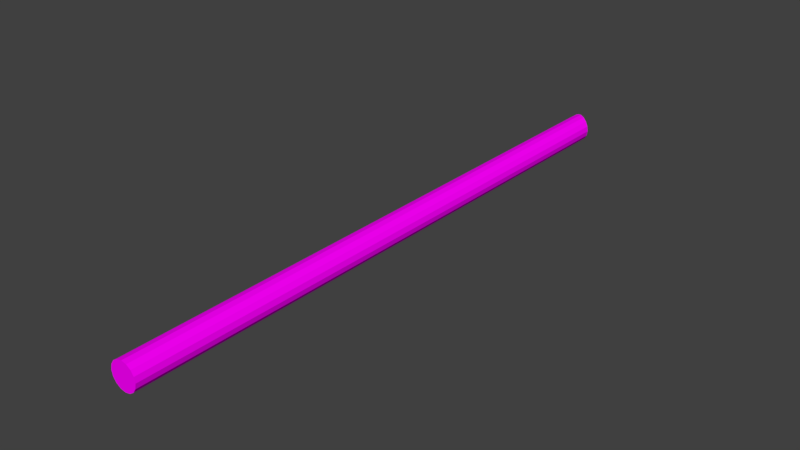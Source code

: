 # Source: WoodPole.blend  (saved by Blender 2.78.0; exported with 4.5.12 LTS)
import bpy
from mathutils import Matrix  # noqa: F401  (used for matrix-valued properties, if any)

bpy.ops.wm.read_factory_settings(use_empty=True)
scene = bpy.context.scene
scene.name = 'Scene'

# ---- collections
col_collection_1 = bpy.data.collections.new('Collection 1'); scene.collection.children.link(col_collection_1)

# ---- images (referenced by path relative to the original .blend; pixels are not part of the script)
import os
ASSET_DIR = os.environ.get("B2B_ASSET_DIR", "")  # directory of the original .blend (textures are referenced by path, not embedded)
HERE = os.path.dirname(os.path.abspath(__file__))  # packed textures are extracted next to this script under _unpacked/

def load_image(name, relpath, width, height, colorspace="sRGB"):
    """Load a texture the original file referenced (path relative to the .blend, or extracted next to this script)."""
    p = next((c for c in (os.path.join(HERE, relpath), os.path.join(ASSET_DIR, relpath)) if relpath and os.path.exists(c)), "")
    if p:
        img = bpy.data.images.load(p, check_existing=True)
        img.name = name
    else:  # same state as the original file: an image datablock whose file is absent (Cycles renders it pink)
        img = bpy.data.images.new(name, width, height)
        img.source = "FILE"
        img.filepath = "//" + (relpath or name)
    img.colorspace_settings.name = colorspace
    return img
img_wood_jpg = load_image('wood.jpg', 'wood.jpg', 1024, 1024, 'sRGB')

# ---- materials (node trees are filled in below, after node groups)
mat_wood = bpy.data.materials.new('Wood')
mat_wood.alpha_threshold = 0.0
mat_wood.roughness = 0.5

# ---- material node trees
mat_wood.use_nodes = True; mat_wood.node_tree.nodes.clear()
_N = mat_wood.node_tree.nodes; _L = mat_wood.node_tree.links
n0 = _N.new('ShaderNodeOutputMaterial'); n0.name = 'Material Output'; n0.location = (300, 300)
n1 = _N.new('ShaderNodeBsdfDiffuse'); n1.name = 'Diffuse BSDF'; n1.location = (10, 300)
n2 = _N.new('ShaderNodeTexImage'); n2.name = 'Image Texture'; n2.location = (-323, 414)
n2.width = 140
n2.image = img_wood_jpg
_L.new(n1.outputs[0], n0.inputs[0])
_L.new(n2.outputs[0], n1.inputs[0])
n0.is_active_output = True

# ---- world
world_world = bpy.data.worlds.new('World'); scene.world = world_world
world_world.color = (0.05088, 0.05088, 0.05088)
world_world.use_sun_shadow = False
world_world.sun_shadow_jitter_overblur = 0.0
world_world.cycles.sampling_method = 'MANUAL'

# ---- meshes
me_cylinder_014 = bpy.data.meshes.new('Cylinder.014')
me_cylinder_014.from_pydata([(-5.811e-07, 0.00279, -12.0), (2.679, 0.002576, -11.09), (4.95, 0.001968, -8.485), (6.467, 0.001057, -4.592), (7.0, -1.78e-05, 5.123e-07), (6.467, -0.001092, 4.592), (4.95, -0.002003, 8.485), (2.679, -0.002612, 11.09), (4.758e-07, -0.002825, 12.0), (-2.679, -0.002612, 11.09), (-4.95, -0.002003, 8.485), (-6.467, -0.001092, 4.592), (-7.0, -1.78e-05, -1.553e-07), (-6.467, 0.001057, -4.592), (-4.95, 0.001968, -8.485), (-2.679, 0.002576, -11.09), (2.679, 310.5, -10.87), (-5.811e-07, 311.8, -11.79), (4.95, 309.4, 8.698), (7.0, 308.5, 0.2121), (6.467, 308.7, 4.804), (6.467, 308.7, -4.38), (4.95, 309.4, -8.273), (2.679, 310.5, 11.3), (4.758e-07, 311.8, 12.21), (-1.693, 312.6, -11.21), (-2.679, 312.0, -10.87), (-7.0, 309.2, 0.2126), (-6.467, 309.5, -4.379), (-6.467, 309.5, 4.805), (-4.95, 310.5, 8.699), (-4.95, 310.5, -8.272), (-1.693, 312.6, 11.64), (-2.679, 312.0, 11.3)], [], [(0, 17, 16, 1), (1, 16, 22, 2), (2, 22, 21, 3), (3, 21, 19, 4), (4, 19, 20, 5), (5, 20, 18, 6), (6, 18, 23, 7), (7, 23, 24, 8), (8, 24, 32, 33, 9), (9, 33, 30, 10), (10, 30, 29, 11), (11, 29, 27, 12), (12, 27, 28, 13), (13, 28, 31, 14), (14, 31, 26, 15), (15, 26, 25, 17, 0), (0, 1, 2, 3, 4, 5, 6, 7, 8, 9, 10, 11, 12, 13, 14, 15), (17, 25, 32, 24, 23, 18, 20, 19, 21, 22, 16), (25, 26, 31, 28, 27, 29, 30, 33, 32)])
me_cylinder_014.polygons.foreach_set('use_smooth', [True] * 19)
_k = set([(0, 1), (0, 15), (0, 17), (1, 2), (1, 16), (2, 3), (2, 22), (3, 4), (3, 21), (4, 5), (4, 19), (5, 6), (5, 20), (6, 7), (6, 18), (7, 8), (7, 23), (8, 9), (8, 24), (9, 10), (9, 33), (10, 11), (10, 30), (11, 12), (11, 29), (12, 13), (12, 27), (13, 14), (13, 28), (14, 15), (14, 31), (15, 26), (16, 17), (16, 22), (17, 25), (18, 20), (18, 23), (19, 20), (19, 21), (21, 22), (23, 24), (24, 32), (25, 26), (25, 32), (26, 31), (27, 28), (27, 29), (28, 31), (29, 30), (30, 33), (32, 33)])
me_cylinder_014.attributes.new('sharp_edge', 'BOOLEAN', 'EDGE').data.foreach_set('value', [ (min(e.vertices), max(e.vertices)) in _k for e in me_cylinder_014.edges])
_uv = me_cylinder_014.uv_layers.new(name='UVMap')
_uv.uv.foreach_set('vector', [1.0, 0.7382, 0.002639, 0.7384, 0.006716, 0.7159, 1.0, 0.7157, -0.0002902, 0.08637, 0.993, 0.08932, 0.9896, 0.1234, -0.0003028, 0.1205, -0.0003028, 0.1205, 0.9896, 0.1234, 0.9872, 0.1744, -0.0003216, 0.1715, -0.0003216, 0.1715, 0.9872, 0.1744, 0.9864, 0.2346, -0.0003438, 0.2316, -0.0003438, 0.2316, 0.9864, 0.2346, 0.9872, 0.2947, -0.0003661, 0.2918, -0.0003661, 0.2918, 0.9872, 0.2947, 0.9895, 0.3458, -0.0003848, 0.3428, -0.0003848, 0.3428, 0.9895, 0.3458, 0.9929, 0.3798, -0.0003974, 0.3769, 2.915e-05, 0.6139, 0.9934, 0.6137, 0.9974, 0.6362, 3.552e-05, 0.6364, 3.552e-05, 0.6364, 0.9974, 0.6362, 1.0, 0.6588, 0.998, 0.672, 4.22e-05, 0.6722, 4.22e-05, 0.6722, 0.998, 0.672, 0.9933, 0.7157, 4.822e-05, 0.7159, 0.0005914, 0.3487, 0.9938, 0.359, 0.9904, 0.41, 0.000321, 0.3997, 0.000321, 0.3997, 0.9904, 0.41, 0.989, 0.4701, 2.066e-06, 0.4599, 2.066e-06, 0.4599, 0.989, 0.4701, 0.9898, 0.5303, -0.0003169, 0.5201, -0.0003169, 0.5201, 0.9898, 0.5303, 0.9926, 0.5813, -0.0005871, 0.5711, 1.0, 0.8177, 0.006813, 0.8179, 0.002105, 0.7742, 1.0, 0.774, 1.0, 0.774, 0.002105, 0.7742, 6.157e-05, 0.761, 0.002639, 0.7384, 1.0, 0.7382, 1.0, 0.9269, 0.9962, 0.9604, 0.9871, 0.986, 0.9742, 0.9999, 0.9594, 0.9999, 0.945, 0.986, 0.9332, 0.9604, 0.9257, 0.9269, 0.9238, 0.8907, 0.9277, 0.8572, 0.9368, 0.8316, 0.9497, 0.8177, 0.9645, 0.8177, 0.9789, 0.8315, 0.9907, 0.8572, 0.9982, 0.8907, 0.9971, 0.07737, 0.9997, 0.08494, 0.9996, 0.3843, 0.997, 0.3918, 0.9929, 0.3798, 0.9895, 0.3458, 0.9872, 0.2947, 0.9864, 0.2346, 0.9872, 0.1744, 0.9896, 0.1234, 0.993, 0.08932, 0.9992, 0.6199, 0.9972, 0.6155, 0.9926, 0.5813, 0.9898, 0.5303, 0.989, 0.4701, 0.9904, 0.41, 0.9938, 0.359, 0.9987, 0.325, 1.001, 0.3206])
me_cylinder_014.materials.append(None)
me_cylinder_014.use_remesh_preserve_volume = False
me_cylinder_014.use_remesh_preserve_attributes = False
me_cylinder_014.use_mirror_vertex_groups = False
me_cylinder_014.update()
me_cylinder_014.normals_split_custom_set([tuple(v) for v in zip(*[iter([0.3227, 0.0006508, -0.9465, 0.3227, 0.0006508, -0.9465, 0.3227, 0.0006508, -0.9465, 0.3227, 0.0006508, -0.9465, 0.7533, 0.0004522, -0.6577, 0.7533, 0.0004522, -0.6577, 0.7533, 0.0004522, -0.6577, 0.7533, 0.0004522, -0.6577, 0.9317, 0.0002497, -0.3632, 0.9317, 0.0002497, -0.3632, 0.9317, 0.0002497, -0.3632, 0.9317, 0.0002497, -0.3632, 0.9933, 7.925e-05, -0.1153, 0.9933, 7.925e-05, -0.1153, 0.9933, 7.925e-05, -0.1153, 0.9933, 7.925e-05, -0.1153, 0.9933, -7.925e-05, 0.1153, 0.9933, -7.925e-05, 0.1153, 0.9933, -7.925e-05, 0.1153, 0.9933, -7.925e-05, 0.1153, 0.9317, -0.0002497, 0.3632, 0.9317, -0.0002497, 0.3632, 0.9317, -0.0002497, 0.3632, 0.9317, -0.0002497, 0.3632, 0.7533, -0.0004522, 0.6577, 0.7533, -0.0004522, 0.6577, 0.7533, -0.0004522, 0.6577, 0.7533, -0.0004522, 0.6577, 0.3227, -0.0006508, 0.9465, 0.3227, -0.0006508, 0.9465, 0.3227, -0.0006508, 0.9465, 0.3227, -0.0006508, 0.9465, -0.3227, -0.0006508, 0.9465, -0.3227, -0.0006508, 0.9465, -0.3227, -0.0006508, 0.9465, -0.3227, -0.0006508, 0.9465, -0.3227, -0.0006508, 0.9465, -0.7533, -0.0004522, 0.6577, -0.7533, -0.0004522, 0.6577, -0.7533, -0.0004522, 0.6577, -0.7533, -0.0004522, 0.6577, -0.9317, -0.0002497, 0.3632, -0.9317, -0.0002497, 0.3632, -0.9317, -0.0002497, 0.3632, -0.9317, -0.0002497, 0.3632, -0.9933, -7.925e-05, 0.1153, -0.9933, -7.925e-05, 0.1153, -0.9933, -7.925e-05, 0.1153, -0.9933, -7.925e-05, 0.1153, -0.9933, 7.925e-05, -0.1153, -0.9933, 7.925e-05, -0.1153, -0.9933, 7.925e-05, -0.1153, -0.9933, 7.925e-05, -0.1153, -0.9317, 0.0002497, -0.3632, -0.9317, 0.0002497, -0.3632, -0.9317, 0.0002497, -0.3632, -0.9317, 0.0002497, -0.3632, -0.7533, 0.0004522, -0.6577, -0.7533, 0.0004522, -0.6577, -0.7533, 0.0004522, -0.6577, -0.7533, 0.0004522, -0.6577, -0.3227, 0.0006508, -0.9465, -0.3227, 0.0006508, -0.9465, -0.3227, 0.0006508, -0.9465, -0.3227, 0.0006508, -0.9465, -0.3227, 0.0006508, -0.9465, -1.811e-12, -1.0, -0.000234, -1.811e-12, -1.0, -0.000234, -1.811e-12, -1.0, -0.000234, -1.811e-12, -1.0, -0.000234, -1.811e-12, -1.0, -0.000234, -1.811e-12, -1.0, -0.000234, -1.811e-12, -1.0, -0.000234, -1.811e-12, -1.0, -0.000234, -1.811e-12, -1.0, -0.000234, -1.811e-12, -1.0, -0.000234, -1.811e-12, -1.0, -0.000234, -1.811e-12, -1.0, -0.000234, -1.811e-12, -1.0, -0.000234, -1.811e-12, -1.0, -0.000234, -1.811e-12, -1.0, -0.000234, -1.811e-12, -1.0, -0.000234, 0.4302, 0.9027, 0.0002109, 0.4302, 0.9027, 0.0002109, 0.4302, 0.9027, 0.0002109, 0.4302, 0.9027, 0.0002109, 0.4302, 0.9027, 0.0002109, 0.4302, 0.9027, 0.0002109, 0.4302, 0.9027, 0.0002109, 0.4302, 0.9027, 0.0002109, 0.4302, 0.9027, 0.0002109, 0.4302, 0.9027, 0.0002109, 0.4302, 0.9027, 0.0002109, -0.5434, 0.8395, 0.0001979, -0.5434, 0.8395, 0.0001979, -0.5434, 0.8395, 0.0001979, -0.5434, 0.8395, 0.0001979, -0.5434, 0.8395, 0.0001979, -0.5434, 0.8395, 0.0001979, -0.5434, 0.8395, 0.0001979, -0.5434, 0.8395, 0.0001979, -0.5434, 0.8395, 0.0001979])] * 3)])

# ---- objects
ob_wood_pole = bpy.data.objects.new('Wood Pole', me_cylinder_014)

# ---- transforms, parenting, visibility, modifiers, constraints
ob_wood_pole.location = (1.476e-08, 0.0, 0.0)
ob_wood_pole.scale = (0.04354, 0.04354, 0.0254)
ob_wood_pole.color = (0.8, 0.8, 0.8, 1.0)
ob_wood_pole.lineart.crease_threshold = 0.0
ob_wood_pole.material_slots[0].link = 'OBJECT'; ob_wood_pole.material_slots[0].material = mat_wood

# ---- collection membership
col_collection_1.objects.link(ob_wood_pole)

# ---- scene / render settings (as saved in the file)
scene.frame_start = 1; scene.frame_end = 250; scene.frame_set(1)
scene.render.engine = 'CYCLES'
scene.render.resolution_percentage = 50
scene.render.dither_intensity = 0.0
scene.cycles.use_denoising = False
scene.cycles.samples = 128
scene.cycles.sampling_pattern = 'TABULATED_SOBOL'
scene.cycles.light_sampling_threshold = 0.0
scene.cycles.use_adaptive_sampling = False
scene.cycles.use_light_tree = False
scene.cycles.blur_glossy = 0.0
scene.cycles.sample_clamp_indirect = 0.0
scene.view_settings.view_transform = 'Standard'
bpy.context.view_layer.update()

# ---- added for rendering (the .blend has no active camera and no usable light): camera, sun
cam_auto = bpy.data.cameras.new('AutoCamera')
cam_auto.lens = 50.0
cam_auto.sensor_width = 36.0
cam_auto.clip_end = 1000.0
ob_auto_camera = bpy.data.objects.new('AutoCamera', cam_auto)
scene.collection.objects.link(ob_auto_camera)
ob_auto_camera.location = (12.6196, -8.33764, 10.0984)
ob_auto_camera.rotation_euler = (1.09748, -7.21219e-08, 0.694738)
scene.camera = ob_auto_camera
light_auto_sun = bpy.data.lights.new('AutoSun', 'SUN')
light_auto_sun.energy = 3.0
light_auto_sun.angle = 0.0523599
ob_auto_sun = bpy.data.objects.new('AutoSun', light_auto_sun)
scene.collection.objects.link(ob_auto_sun)
ob_auto_sun.rotation_euler = (0.872665, 0.174533, 0.523599)
bpy.context.view_layer.update()
